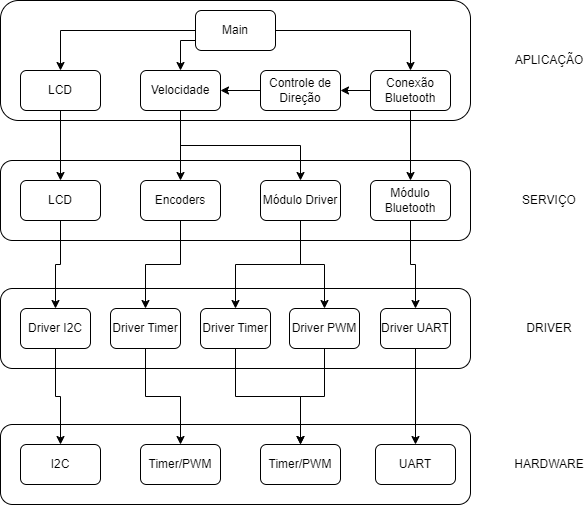

The diagram above was exported from draw.io. Its source (the exported page's mxGraphModel, read from the mxfile embedded in the PNG):
<mxGraphModel dx="880" dy="506" grid="0" gridSize="10" guides="1" tooltips="1" connect="1" arrows="1" fold="1" page="1" pageScale="1" pageWidth="827" pageHeight="1169" math="0" shadow="0">
  <root>
    <mxCell id="0" />
    <mxCell id="1" parent="0" />
    <mxCell id="s6XTynqXpXC9tQBpth2t-1" value="" style="rounded=1;whiteSpace=wrap;html=1;" vertex="1" parent="1">
      <mxGeometry x="160" y="40" width="470" height="120" as="geometry" />
    </mxCell>
    <mxCell id="s6XTynqXpXC9tQBpth2t-9" style="edgeStyle=orthogonalEdgeStyle;rounded=0;orthogonalLoop=1;jettySize=auto;html=1;exitX=1;exitY=0.5;exitDx=0;exitDy=0;entryX=0.5;entryY=0;entryDx=0;entryDy=0;" edge="1" parent="1" source="s6XTynqXpXC9tQBpth2t-2" target="s6XTynqXpXC9tQBpth2t-8">
      <mxGeometry relative="1" as="geometry" />
    </mxCell>
    <mxCell id="s6XTynqXpXC9tQBpth2t-12" style="edgeStyle=orthogonalEdgeStyle;rounded=0;orthogonalLoop=1;jettySize=auto;html=1;exitX=0;exitY=0.5;exitDx=0;exitDy=0;entryX=0.5;entryY=0;entryDx=0;entryDy=0;" edge="1" parent="1" source="s6XTynqXpXC9tQBpth2t-2" target="s6XTynqXpXC9tQBpth2t-3">
      <mxGeometry relative="1" as="geometry" />
    </mxCell>
    <mxCell id="s6XTynqXpXC9tQBpth2t-14" style="edgeStyle=orthogonalEdgeStyle;rounded=0;orthogonalLoop=1;jettySize=auto;html=1;exitX=0;exitY=0.75;exitDx=0;exitDy=0;entryX=0.5;entryY=0;entryDx=0;entryDy=0;" edge="1" parent="1" source="s6XTynqXpXC9tQBpth2t-2" target="s6XTynqXpXC9tQBpth2t-5">
      <mxGeometry relative="1" as="geometry" />
    </mxCell>
    <mxCell id="s6XTynqXpXC9tQBpth2t-2" value="Main" style="rounded=1;whiteSpace=wrap;html=1;" vertex="1" parent="1">
      <mxGeometry x="355" y="50" width="80" height="40" as="geometry" />
    </mxCell>
    <mxCell id="s6XTynqXpXC9tQBpth2t-25" style="edgeStyle=orthogonalEdgeStyle;rounded=0;orthogonalLoop=1;jettySize=auto;html=1;exitX=0.5;exitY=1;exitDx=0;exitDy=0;entryX=0.5;entryY=0;entryDx=0;entryDy=0;" edge="1" parent="1" source="s6XTynqXpXC9tQBpth2t-3" target="s6XTynqXpXC9tQBpth2t-15">
      <mxGeometry relative="1" as="geometry" />
    </mxCell>
    <mxCell id="s6XTynqXpXC9tQBpth2t-3" value="LCD" style="rounded=1;whiteSpace=wrap;html=1;" vertex="1" parent="1">
      <mxGeometry x="180" y="110" width="80" height="40" as="geometry" />
    </mxCell>
    <mxCell id="s6XTynqXpXC9tQBpth2t-11" style="edgeStyle=orthogonalEdgeStyle;rounded=0;orthogonalLoop=1;jettySize=auto;html=1;exitX=0;exitY=0.5;exitDx=0;exitDy=0;entryX=1;entryY=0.5;entryDx=0;entryDy=0;" edge="1" parent="1" source="s6XTynqXpXC9tQBpth2t-4" target="s6XTynqXpXC9tQBpth2t-5">
      <mxGeometry relative="1" as="geometry" />
    </mxCell>
    <mxCell id="s6XTynqXpXC9tQBpth2t-4" value="Controle de Direção" style="rounded=1;whiteSpace=wrap;html=1;" vertex="1" parent="1">
      <mxGeometry x="420" y="110" width="80" height="40" as="geometry" />
    </mxCell>
    <mxCell id="s6XTynqXpXC9tQBpth2t-21" style="edgeStyle=orthogonalEdgeStyle;rounded=0;orthogonalLoop=1;jettySize=auto;html=1;exitX=0.5;exitY=1;exitDx=0;exitDy=0;entryX=0.5;entryY=0;entryDx=0;entryDy=0;" edge="1" parent="1" source="s6XTynqXpXC9tQBpth2t-5" target="s6XTynqXpXC9tQBpth2t-18">
      <mxGeometry relative="1" as="geometry" />
    </mxCell>
    <mxCell id="s6XTynqXpXC9tQBpth2t-22" style="edgeStyle=orthogonalEdgeStyle;rounded=0;orthogonalLoop=1;jettySize=auto;html=1;exitX=0.5;exitY=1;exitDx=0;exitDy=0;entryX=0.5;entryY=0;entryDx=0;entryDy=0;" edge="1" parent="1" source="s6XTynqXpXC9tQBpth2t-5" target="s6XTynqXpXC9tQBpth2t-16">
      <mxGeometry relative="1" as="geometry" />
    </mxCell>
    <mxCell id="s6XTynqXpXC9tQBpth2t-5" value="Velocidade" style="rounded=1;whiteSpace=wrap;html=1;" vertex="1" parent="1">
      <mxGeometry x="300" y="110" width="80" height="40" as="geometry" />
    </mxCell>
    <mxCell id="s6XTynqXpXC9tQBpth2t-10" style="edgeStyle=orthogonalEdgeStyle;rounded=0;orthogonalLoop=1;jettySize=auto;html=1;exitX=0;exitY=0.5;exitDx=0;exitDy=0;entryX=1;entryY=0.5;entryDx=0;entryDy=0;" edge="1" parent="1" source="s6XTynqXpXC9tQBpth2t-8" target="s6XTynqXpXC9tQBpth2t-4">
      <mxGeometry relative="1" as="geometry" />
    </mxCell>
    <mxCell id="s6XTynqXpXC9tQBpth2t-20" style="edgeStyle=orthogonalEdgeStyle;rounded=0;orthogonalLoop=1;jettySize=auto;html=1;exitX=0.5;exitY=1;exitDx=0;exitDy=0;entryX=0.5;entryY=0;entryDx=0;entryDy=0;" edge="1" parent="1" source="s6XTynqXpXC9tQBpth2t-8" target="s6XTynqXpXC9tQBpth2t-26">
      <mxGeometry relative="1" as="geometry">
        <mxPoint x="570" y="220" as="targetPoint" />
      </mxGeometry>
    </mxCell>
    <mxCell id="s6XTynqXpXC9tQBpth2t-8" value="Conexão Bluetooth" style="rounded=1;whiteSpace=wrap;html=1;" vertex="1" parent="1">
      <mxGeometry x="530" y="110" width="80" height="40" as="geometry" />
    </mxCell>
    <mxCell id="s6XTynqXpXC9tQBpth2t-13" value="" style="rounded=1;whiteSpace=wrap;html=1;fillColor=none;" vertex="1" parent="1">
      <mxGeometry x="160" y="200" width="470" height="80" as="geometry" />
    </mxCell>
    <mxCell id="s6XTynqXpXC9tQBpth2t-33" style="edgeStyle=orthogonalEdgeStyle;rounded=0;orthogonalLoop=1;jettySize=auto;html=1;exitX=0.5;exitY=1;exitDx=0;exitDy=0;entryX=0.5;entryY=0;entryDx=0;entryDy=0;" edge="1" parent="1" source="s6XTynqXpXC9tQBpth2t-15" target="s6XTynqXpXC9tQBpth2t-32">
      <mxGeometry relative="1" as="geometry" />
    </mxCell>
    <mxCell id="s6XTynqXpXC9tQBpth2t-15" value="LCD" style="rounded=1;whiteSpace=wrap;html=1;" vertex="1" parent="1">
      <mxGeometry x="180" y="220" width="80" height="40" as="geometry" />
    </mxCell>
    <mxCell id="s6XTynqXpXC9tQBpth2t-35" style="edgeStyle=orthogonalEdgeStyle;rounded=0;orthogonalLoop=1;jettySize=auto;html=1;exitX=0.5;exitY=1;exitDx=0;exitDy=0;entryX=0.5;entryY=0;entryDx=0;entryDy=0;" edge="1" parent="1" source="s6XTynqXpXC9tQBpth2t-16" target="s6XTynqXpXC9tQBpth2t-34">
      <mxGeometry relative="1" as="geometry" />
    </mxCell>
    <mxCell id="s6XTynqXpXC9tQBpth2t-16" value="Encoders" style="rounded=1;whiteSpace=wrap;html=1;" vertex="1" parent="1">
      <mxGeometry x="300" y="220" width="80" height="40" as="geometry" />
    </mxCell>
    <mxCell id="s6XTynqXpXC9tQBpth2t-37" style="edgeStyle=orthogonalEdgeStyle;rounded=0;orthogonalLoop=1;jettySize=auto;html=1;exitX=0.5;exitY=1;exitDx=0;exitDy=0;entryX=0.5;entryY=0;entryDx=0;entryDy=0;" edge="1" parent="1" source="s6XTynqXpXC9tQBpth2t-18" target="s6XTynqXpXC9tQBpth2t-36">
      <mxGeometry relative="1" as="geometry" />
    </mxCell>
    <mxCell id="s6XTynqXpXC9tQBpth2t-38" style="edgeStyle=orthogonalEdgeStyle;rounded=0;orthogonalLoop=1;jettySize=auto;html=1;exitX=0.5;exitY=1;exitDx=0;exitDy=0;entryX=0.5;entryY=0;entryDx=0;entryDy=0;" edge="1" parent="1" source="s6XTynqXpXC9tQBpth2t-18" target="s6XTynqXpXC9tQBpth2t-44">
      <mxGeometry relative="1" as="geometry" />
    </mxCell>
    <mxCell id="s6XTynqXpXC9tQBpth2t-18" value="Módulo Driver" style="rounded=1;whiteSpace=wrap;html=1;" vertex="1" parent="1">
      <mxGeometry x="420" y="220" width="80" height="40" as="geometry" />
    </mxCell>
    <mxCell id="s6XTynqXpXC9tQBpth2t-40" style="edgeStyle=orthogonalEdgeStyle;rounded=0;orthogonalLoop=1;jettySize=auto;html=1;exitX=0.5;exitY=1;exitDx=0;exitDy=0;entryX=0.5;entryY=0;entryDx=0;entryDy=0;" edge="1" parent="1" source="s6XTynqXpXC9tQBpth2t-26" target="s6XTynqXpXC9tQBpth2t-39">
      <mxGeometry relative="1" as="geometry" />
    </mxCell>
    <mxCell id="s6XTynqXpXC9tQBpth2t-26" value="Módulo Bluetooth" style="rounded=1;whiteSpace=wrap;html=1;" vertex="1" parent="1">
      <mxGeometry x="530" y="220" width="80" height="40" as="geometry" />
    </mxCell>
    <mxCell id="s6XTynqXpXC9tQBpth2t-28" value="APLICAÇÃO" style="text;html=1;align=center;verticalAlign=middle;whiteSpace=wrap;rounded=0;" vertex="1" parent="1">
      <mxGeometry x="679" y="85" width="60" height="30" as="geometry" />
    </mxCell>
    <mxCell id="s6XTynqXpXC9tQBpth2t-29" value="SERVIÇO" style="text;html=1;align=center;verticalAlign=middle;whiteSpace=wrap;rounded=0;" vertex="1" parent="1">
      <mxGeometry x="679" y="225" width="60" height="30" as="geometry" />
    </mxCell>
    <mxCell id="s6XTynqXpXC9tQBpth2t-30" value="" style="rounded=1;whiteSpace=wrap;html=1;fillColor=none;" vertex="1" parent="1">
      <mxGeometry x="160" y="328" width="470" height="80" as="geometry" />
    </mxCell>
    <mxCell id="s6XTynqXpXC9tQBpth2t-31" value="DRIVER" style="text;html=1;align=center;verticalAlign=middle;whiteSpace=wrap;rounded=0;" vertex="1" parent="1">
      <mxGeometry x="679" y="353" width="60" height="30" as="geometry" />
    </mxCell>
    <mxCell id="s6XTynqXpXC9tQBpth2t-45" style="edgeStyle=orthogonalEdgeStyle;rounded=0;orthogonalLoop=1;jettySize=auto;html=1;exitX=0.5;exitY=1;exitDx=0;exitDy=0;entryX=0.5;entryY=0;entryDx=0;entryDy=0;" edge="1" parent="1" source="s6XTynqXpXC9tQBpth2t-32" target="s6XTynqXpXC9tQBpth2t-43">
      <mxGeometry relative="1" as="geometry" />
    </mxCell>
    <mxCell id="s6XTynqXpXC9tQBpth2t-32" value="Driver I2C" style="rounded=1;whiteSpace=wrap;html=1;" vertex="1" parent="1">
      <mxGeometry x="180" y="348" width="70" height="40" as="geometry" />
    </mxCell>
    <mxCell id="s6XTynqXpXC9tQBpth2t-47" style="edgeStyle=orthogonalEdgeStyle;rounded=0;orthogonalLoop=1;jettySize=auto;html=1;exitX=0.5;exitY=1;exitDx=0;exitDy=0;entryX=0.5;entryY=0;entryDx=0;entryDy=0;" edge="1" parent="1" source="s6XTynqXpXC9tQBpth2t-34" target="s6XTynqXpXC9tQBpth2t-46">
      <mxGeometry relative="1" as="geometry" />
    </mxCell>
    <mxCell id="s6XTynqXpXC9tQBpth2t-34" value="Driver Timer" style="rounded=1;whiteSpace=wrap;html=1;" vertex="1" parent="1">
      <mxGeometry x="270" y="348" width="70" height="40" as="geometry" />
    </mxCell>
    <mxCell id="s6XTynqXpXC9tQBpth2t-50" style="edgeStyle=orthogonalEdgeStyle;rounded=0;orthogonalLoop=1;jettySize=auto;html=1;exitX=0.5;exitY=1;exitDx=0;exitDy=0;entryX=0.5;entryY=0;entryDx=0;entryDy=0;" edge="1" parent="1" source="s6XTynqXpXC9tQBpth2t-36" target="s6XTynqXpXC9tQBpth2t-48">
      <mxGeometry relative="1" as="geometry" />
    </mxCell>
    <mxCell id="s6XTynqXpXC9tQBpth2t-36" value="Driver PWM" style="rounded=1;whiteSpace=wrap;html=1;" vertex="1" parent="1">
      <mxGeometry x="449" y="348" width="70" height="40" as="geometry" />
    </mxCell>
    <mxCell id="s6XTynqXpXC9tQBpth2t-52" style="edgeStyle=orthogonalEdgeStyle;rounded=0;orthogonalLoop=1;jettySize=auto;html=1;exitX=0.5;exitY=1;exitDx=0;exitDy=0;entryX=0.5;entryY=0;entryDx=0;entryDy=0;" edge="1" parent="1" source="s6XTynqXpXC9tQBpth2t-39" target="s6XTynqXpXC9tQBpth2t-51">
      <mxGeometry relative="1" as="geometry" />
    </mxCell>
    <mxCell id="s6XTynqXpXC9tQBpth2t-39" value="Driver UART" style="rounded=1;whiteSpace=wrap;html=1;" vertex="1" parent="1">
      <mxGeometry x="540" y="348" width="70" height="40" as="geometry" />
    </mxCell>
    <mxCell id="s6XTynqXpXC9tQBpth2t-41" value="" style="rounded=1;whiteSpace=wrap;html=1;fillColor=none;" vertex="1" parent="1">
      <mxGeometry x="160" y="464" width="470" height="80" as="geometry" />
    </mxCell>
    <mxCell id="s6XTynqXpXC9tQBpth2t-42" value="HARDWARE" style="text;html=1;align=center;verticalAlign=middle;whiteSpace=wrap;rounded=0;" vertex="1" parent="1">
      <mxGeometry x="679" y="489" width="60" height="30" as="geometry" />
    </mxCell>
    <mxCell id="s6XTynqXpXC9tQBpth2t-43" value="I2C" style="rounded=1;whiteSpace=wrap;html=1;" vertex="1" parent="1">
      <mxGeometry x="180" y="484" width="80" height="40" as="geometry" />
    </mxCell>
    <mxCell id="s6XTynqXpXC9tQBpth2t-49" style="edgeStyle=orthogonalEdgeStyle;rounded=0;orthogonalLoop=1;jettySize=auto;html=1;exitX=0.5;exitY=1;exitDx=0;exitDy=0;entryX=0.5;entryY=0;entryDx=0;entryDy=0;" edge="1" parent="1" source="s6XTynqXpXC9tQBpth2t-44" target="s6XTynqXpXC9tQBpth2t-48">
      <mxGeometry relative="1" as="geometry" />
    </mxCell>
    <mxCell id="s6XTynqXpXC9tQBpth2t-44" value="Driver Timer" style="rounded=1;whiteSpace=wrap;html=1;" vertex="1" parent="1">
      <mxGeometry x="360" y="348" width="70" height="40" as="geometry" />
    </mxCell>
    <mxCell id="s6XTynqXpXC9tQBpth2t-46" value="Timer/PWM" style="rounded=1;whiteSpace=wrap;html=1;" vertex="1" parent="1">
      <mxGeometry x="300" y="484" width="80" height="40" as="geometry" />
    </mxCell>
    <mxCell id="s6XTynqXpXC9tQBpth2t-48" value="Timer/PWM" style="rounded=1;whiteSpace=wrap;html=1;" vertex="1" parent="1">
      <mxGeometry x="420" y="484" width="80" height="40" as="geometry" />
    </mxCell>
    <mxCell id="s6XTynqXpXC9tQBpth2t-51" value="UART" style="rounded=1;whiteSpace=wrap;html=1;" vertex="1" parent="1">
      <mxGeometry x="535" y="484" width="80" height="40" as="geometry" />
    </mxCell>
  </root>
</mxGraphModel>